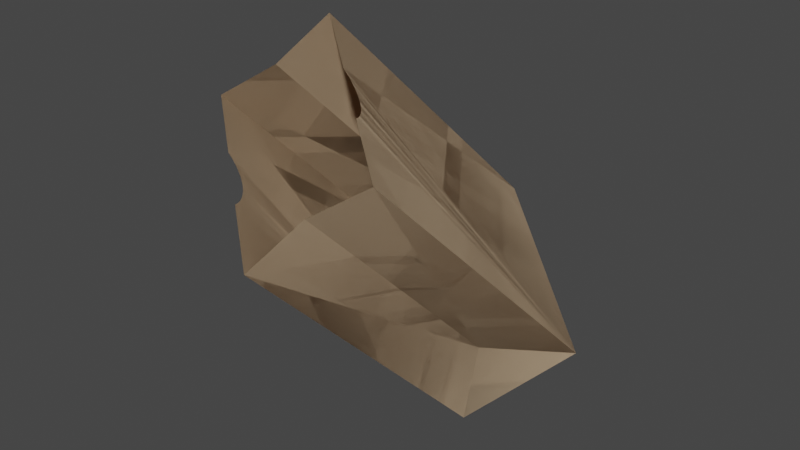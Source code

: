 # Source: bagAnnotated.blend  (saved by Blender 4.0.36; exported with 4.5.12 LTS)
import bpy
from mathutils import Matrix  # noqa: F401  (used for matrix-valued properties, if any)

bpy.ops.wm.read_factory_settings(use_empty=True)
scene = bpy.context.scene
scene.name = 'Scene'

# ---- collections
col_bag = bpy.data.collections.new('bag'); scene.collection.children.link(col_bag)

# ---- materials (node trees are filled in below, after node groups)
mat_0043_saddlebrown = bpy.data.materials.new('_0043_SaddleBrown')
mat_0043_saddlebrown.use_transparent_shadow = False
mat_0043_saddlebrown.diffuse_color = (0.5451, 0.4, 0.2627, 1.0)

# ---- material node trees
mat_0043_saddlebrown.use_nodes = True; mat_0043_saddlebrown.node_tree.nodes.clear()
_N = mat_0043_saddlebrown.node_tree.nodes; _L = mat_0043_saddlebrown.node_tree.links
n0 = _N.new('ShaderNodeBsdfPrincipled'); n0.name = 'Principled BSDF'; n0.location = (0, 300)
n0.inputs[0].default_value = (0.5451, 0.4, 0.2627, 1.0)
n0.inputs[3].default_value = 1.45
n0.inputs[13].default_value = 0.0
n1 = _N.new('ShaderNodeOutputMaterial'); n1.name = 'Material Output'; n1.location = (300, 300)
_L.new(n0.outputs[0], n1.inputs[0])
n1.is_active_output = True

# ---- world
world_world = bpy.data.worlds.new('World'); scene.world = world_world
world_world.use_nodes = True; world_world.node_tree.nodes.clear()
_N = world_world.node_tree.nodes; _L = world_world.node_tree.links
n0 = _N.new('ShaderNodeOutputWorld'); n0.name = 'World Output'; n0.location = (300, 300)
n1 = _N.new('ShaderNodeBackground'); n1.name = 'Background'; n1.location = (10, 300)
n1.inputs[0].default_value = (0.05088, 0.05088, 0.05088, 1.0)
_L.new(n1.outputs[0], n0.inputs[0])
n0.is_active_output = True
world_world.color = (0.05088, 0.05088, 0.05088)
world_world.use_sun_shadow = False
world_world.sun_shadow_jitter_overblur = 0.0

# ---- meshes
me_id5 = bpy.data.meshes.new('ID5')
me_id5.from_pydata([(3.5, -0.3607, 7.658), (0.0, 0.3893, -5.842), (3.5, -0.3607, -9.342), (0.0, 0.3893, 7.658), (0.0, 0.3893, 7.658), (3.5, -0.3607, 7.658), (0.0, 0.3893, -5.842), (3.5, -0.3607, -9.342), (0.0, 0.3893, -5.842), (-3.5, -0.3607, 7.658), (-3.5, -0.3607, -9.342), (0.0, 0.3893, 7.658), (0.0, 0.3893, 7.658), (0.0, 0.3893, -5.842), (-3.5, -0.3607, 7.658), (-3.5, -0.3607, -9.342)], [], [(0, 1, 2), (1, 0, 3), (4, 6, 5), (7, 5, 6), (8, 9, 10), (9, 8, 11), (12, 14, 13), (15, 13, 14)])
_uv = me_id5.uv_layers.new(name='UVMap')
_uv.uv.foreach_set('vector', [0.3697, 0.7476, 0.2911, 0.4513, 0.3697, 0.3744, 0.2911, 0.4513, 0.3697, 0.7476, 0.2911, 0.7476, 0.6081, 0.7476, 0.6081, 0.4513, 0.6867, 0.7476, 0.6867, 0.3744, 0.6867, 0.7476, 0.6081, 0.4513, 0.6074, 0.4513, 0.5289, 0.7476, 0.5289, 0.3744, 0.5289, 0.7476, 0.6074, 0.4513, 0.6074, 0.7476, 0.5282, 0.7476, 0.4496, 0.7476, 0.5282, 0.4513, 0.4496, 0.3744, 0.5282, 0.4513, 0.4496, 0.7476])
me_id5.materials.append(None)
me_id5.update()
me_id5.normals_split_custom_set([tuple(v) for v in zip(*[iter([-0.2095, -0.9778, 0.0, -0.2095, -0.9778, 0.0, -0.2095, -0.9778, 0.0, -0.2095, -0.9778, 0.0, -0.2095, -0.9778, 0.0, -0.2095, -0.9778, 0.0, -0.2095, -0.9778, 0.0, -0.2095, -0.9778, 0.0, -0.2095, -0.9778, 0.0, -0.2095, -0.9778, 0.0, -0.2095, -0.9778, 0.0, -0.2095, -0.9778, 0.0, 0.2095, -0.9778, 0.0, 0.2095, -0.9778, 0.0, 0.2095, -0.9778, 0.0, 0.2095, -0.9778, 0.0, 0.2095, -0.9778, 0.0, 0.2095, -0.9778, 0.0, 0.2095, -0.9778, 0.0, 0.2095, -0.9778, 0.0, 0.2095, -0.9778, 0.0, 0.2095, -0.9778, 0.0, 0.2095, -0.9778, 0.0, 0.2095, -0.9778, 0.0])] * 3)])
me_id13 = bpy.data.meshes.new('ID13')
me_id13.from_pydata([(1.226, 6.0, -5.568), (1.226, -6.0, 11.43), (1.226, -6.0, -5.568), (1.226, -1.75, 11.43), (1.226, -1.51, 11.21), (1.226, -1.242, 11.03), (1.226, -0.952, 10.88), (1.226, -0.6444, 10.77), (1.226, -0.3252, 10.7), (1.226, 1.36e-07, 10.68), (1.226, 0.3252, 10.7), (1.226, 0.6444, 10.77), (1.226, 0.952, 10.88), (1.226, 1.242, 11.03), (1.226, 1.51, 11.21), (1.226, 1.75, 11.43), (1.226, 6.0, 11.43), (1.226, 6.0, 11.43), (1.226, 6.0, -5.568), (1.226, 1.75, 11.43), (1.226, 1.51, 11.21), (1.226, 1.242, 11.03), (1.226, 0.952, 10.88), (1.226, 0.6444, 10.77), (1.226, 0.3252, 10.7), (1.226, 1.36e-07, 10.68), (1.226, -0.3252, 10.7), (1.226, -0.6444, 10.77), (1.226, -0.952, 10.88), (1.226, -1.242, 11.03), (1.226, -1.51, 11.21), (1.226, -1.75, 11.43), (1.226, -6.0, 11.43), (1.226, -6.0, -5.568), (1.226, 6.0, -5.568), (-5.774, -6.0, -5.568), (-5.774, 6.0, -5.568), (1.226, -6.0, -5.568), (1.226, -6.0, -5.568), (1.226, 6.0, -5.568), (-5.774, -6.0, -5.568), (-5.774, 6.0, -5.568), (-2.274, -5.25, -2.068), (-5.774, -6.0, -5.568), (1.226, -6.0, -5.568), (1.226, -6.0, -5.568), (-5.774, -6.0, -5.568), (-2.274, -5.25, -2.068), (-2.274, 5.25, -2.068), (1.226, 6.0, -5.568), (-5.774, 6.0, -5.568), (-5.774, 6.0, -5.568), (1.226, 6.0, -5.568), (-2.274, 5.25, -2.068)], [], [(0, 1, 2), (1, 0, 3), (3, 0, 4), (4, 0, 5), (5, 0, 6), (6, 0, 7), (7, 0, 8), (8, 0, 9), (9, 0, 10), (10, 0, 11), (11, 0, 12), (12, 0, 13), (13, 0, 14), (14, 0, 15), (15, 0, 16), (17, 19, 18), (19, 20, 18), (20, 21, 18), (21, 22, 18), (22, 23, 18), (23, 24, 18), (24, 25, 18), (25, 26, 18), (26, 27, 18), (27, 28, 18), (28, 29, 18), (29, 30, 18), (30, 31, 18), (31, 32, 18), (33, 18, 32), (34, 35, 36), (35, 34, 37), (38, 40, 39), (41, 39, 40), (42, 43, 44), (45, 47, 46), (48, 49, 50), (51, 53, 52)])
_uv = me_id13.uv_layers.new(name='UVMap')
_uv.uv.foreach_set('vector', [0.2639, 0.3744, 0.0003467, 0.7478, 0.0003467, 0.3744, 0.0003467, 0.7478, 0.2639, 0.3744, 0.09369, 0.7478, 0.09369, 0.7478, 0.2639, 0.3744, 0.09897, 0.743, 0.09897, 0.743, 0.2639, 0.3744, 0.1048, 0.7389, 0.1048, 0.7389, 0.2639, 0.3744, 0.1112, 0.7356, 0.1112, 0.7356, 0.2639, 0.3744, 0.118, 0.7333, 0.118, 0.7333, 0.2639, 0.3744, 0.125, 0.7318, 0.125, 0.7318, 0.2639, 0.3744, 0.1321, 0.7313, 0.1321, 0.7313, 0.2639, 0.3744, 0.1393, 0.7318, 0.1393, 0.7318, 0.2639, 0.3744, 0.1463, 0.7333, 0.1463, 0.7333, 0.2639, 0.3744, 0.153, 0.7356, 0.153, 0.7356, 0.2639, 0.3744, 0.1594, 0.7389, 0.1594, 0.7389, 0.2639, 0.3744, 0.1653, 0.743, 0.1653, 0.743, 0.2639, 0.3744, 0.1706, 0.7478, 0.1706, 0.7478, 0.2639, 0.3744, 0.2639, 0.7478, 0.7924, 0.3737, 0.6991, 0.3737, 0.7924, 0.0003467, 0.6991, 0.3737, 0.6938, 0.3689, 0.7924, 0.0003467, 0.6938, 0.3689, 0.6879, 0.3648, 0.7924, 0.0003467, 0.6879, 0.3648, 0.6816, 0.3616, 0.7924, 0.0003467, 0.6816, 0.3616, 0.6748, 0.3592, 0.7924, 0.0003467, 0.6748, 0.3592, 0.6678, 0.3577, 0.7924, 0.0003467, 0.6678, 0.3577, 0.6607, 0.3573, 0.7924, 0.0003467, 0.6607, 0.3573, 0.6535, 0.3577, 0.7924, 0.0003467, 0.6535, 0.3577, 0.6465, 0.3592, 0.7924, 0.0003467, 0.6465, 0.3592, 0.6397, 0.3616, 0.7924, 0.0003467, 0.6397, 0.3616, 0.6334, 0.3648, 0.7924, 0.0003467, 0.6334, 0.3648, 0.6275, 0.3689, 0.7924, 0.0003467, 0.6275, 0.3689, 0.6222, 0.3737, 0.7924, 0.0003467, 0.6222, 0.3737, 0.5289, 0.3737, 0.7924, 0.0003467, 0.5289, 0.0003467, 0.7924, 0.0003467, 0.5289, 0.3737, 0.8459, 0.9023, 0.9997, 0.6387, 0.9997, 0.9023, 0.9997, 0.6387, 0.8459, 0.9023, 0.8459, 0.6387, 0.9997, 0.638, 0.8459, 0.638, 0.9997, 0.3744, 0.8459, 0.3744, 0.9997, 0.3744, 0.8459, 0.638, 0.6223, 0.8582, 0.5123, 0.8557, 0.6223, 0.7483, 0.7329, 0.7483, 0.7329, 0.8582, 0.623, 0.8557, 0.2911, 0.7483, 0.401, 0.7507, 0.2911, 0.8582, 0.4017, 0.8582, 0.4017, 0.7483, 0.5117, 0.7507])
me_id13.materials.append(mat_0043_saddlebrown)
me_id13.update()
me_id13.normals_split_custom_set([tuple(v) for v in zip(*[iter([1.0, 0.0, 0.0, 1.0, 0.0, 0.0, 1.0, 0.0, 0.0, 1.0, 0.0, 0.0, 1.0, 0.0, 0.0, 1.0, 0.0, 0.0, 1.0, 0.0, 0.0, 1.0, 0.0, 0.0, 1.0, 0.0, 0.0, 1.0, 0.0, 0.0, 1.0, 0.0, 0.0, 1.0, 0.0, 0.0, 1.0, 0.0, 0.0, 1.0, 0.0, 0.0, 1.0, 0.0, 0.0, 1.0, 0.0, 0.0, 1.0, 0.0, 0.0, 1.0, 0.0, 0.0, 1.0, 0.0, 0.0, 1.0, 0.0, 0.0, 1.0, 0.0, 0.0, 1.0, 0.0, 0.0, 1.0, 0.0, 0.0, 1.0, 0.0, 0.0, 1.0, 0.0, 0.0, 1.0, 0.0, 0.0, 1.0, 0.0, 0.0, 1.0, 0.0, 0.0, 1.0, 0.0, 0.0, 1.0, 0.0, 0.0, 1.0, 0.0, 0.0, 1.0, 0.0, 0.0, 1.0, 0.0, 0.0, 1.0, 0.0, 0.0, 1.0, 0.0, 0.0, 1.0, 0.0, 0.0, 1.0, 0.0, 0.0, 1.0, 0.0, 0.0, 1.0, 0.0, 0.0, 1.0, 0.0, 0.0, 1.0, 0.0, 0.0, 1.0, 0.0, 0.0, 1.0, 0.0, 0.0, 1.0, 0.0, 0.0, 1.0, 0.0, 0.0, 1.0, 0.0, 0.0, 1.0, 0.0, 0.0, 1.0, 0.0, 0.0, 1.0, 0.0, 0.0, 1.0, 0.0, 0.0, 1.0, 0.0, 0.0, 1.0, 0.0, 0.0, 1.0, 0.0, 0.0, 1.0, 0.0, 0.0, 1.0, 0.0, 0.0, 1.0, 0.0, 0.0, 1.0, 0.0, 0.0, 1.0, 0.0, 0.0, 1.0, 0.0, 0.0, 1.0, 0.0, 0.0, 1.0, 0.0, 0.0, 1.0, 0.0, 0.0, 1.0, 0.0, 0.0, 1.0, 0.0, 0.0, 1.0, 0.0, 0.0, 1.0, 0.0, 0.0, 1.0, 0.0, 0.0, 1.0, 0.0, 0.0, 1.0, 0.0, 0.0, 1.0, 0.0, 0.0, 1.0, 0.0, 0.0, 1.0, 0.0, 0.0, 1.0, 0.0, 0.0, 1.0, 0.0, 0.0, 1.0, 0.0, 0.0, 1.0, 0.0, 0.0, 1.0, 0.0, 0.0, 1.0, 0.0, 0.0, 1.0, 0.0, 0.0, 1.0, 0.0, 0.0, 1.0, 0.0, 0.0, 1.0, 0.0, 0.0, 1.0, 0.0, 0.0, 1.0, 0.0, 0.0, 1.0, 0.0, 0.0, 1.0, 0.0, 0.0, 1.0, 0.0, 0.0, 1.0, 0.0, 0.0, 1.0, 0.0, 0.0, 1.0, 0.0, 0.0, 0.0, 0.0, -1.0, 0.0, 0.0, -1.0, 0.0, 0.0, -1.0, 0.0, 0.0, -1.0, 0.0, 0.0, -1.0, 0.0, 0.0, -1.0, 0.0, 0.0, -1.0, 0.0, 0.0, -1.0, 0.0, 0.0, -1.0, 0.0, 0.0, -1.0, 0.0, 0.0, -1.0, 0.0, 0.0, -1.0, 0.0, -0.9778, 0.2095, 0.0, -0.9778, 0.2095, 0.0, -0.9778, 0.2095, 0.0, -0.9778, 0.2095, 0.0, -0.9778, 0.2095, 0.0, -0.9778, 0.2095, 0.0, 0.9778, 0.2095, 0.0, 0.9778, 0.2095, 0.0, 0.9778, 0.2095, 0.0, 0.9778, 0.2095, 0.0, 0.9778, 0.2095, 0.0, 0.9778, 0.2095])] * 3)])
me_id19 = bpy.data.meshes.new('ID19')
me_id19.from_pydata([(-3.5, 0.3607, 7.658), (0.0, -0.3893, -5.842), (-3.5, 0.3607, -9.342), (0.0, -0.3893, 7.658), (0.0, -0.3893, 7.658), (-3.5, 0.3607, 7.658), (0.0, -0.3893, -5.842), (-3.5, 0.3607, -9.342), (0.0, -0.3893, -5.842), (3.5, 0.3607, 7.658), (3.5, 0.3607, -9.342), (0.0, -0.3893, 7.658), (0.0, -0.3893, 7.658), (0.0, -0.3893, -5.842), (3.5, 0.3607, 7.658), (3.5, 0.3607, -9.342)], [], [(0, 1, 2), (1, 0, 3), (4, 6, 5), (7, 5, 6), (8, 10, 9), (9, 11, 8), (12, 14, 13), (15, 13, 14)])
_uv = me_id19.uv_layers.new(name='UVMap')
_uv.uv.foreach_set('vector', [0.766, 0.7476, 0.6874, 0.4513, 0.766, 0.3744, 0.6874, 0.4513, 0.766, 0.7476, 0.6874, 0.7476, 0.7666, 0.7476, 0.7666, 0.4513, 0.8452, 0.7476, 0.8452, 0.3744, 0.8452, 0.7476, 0.7666, 0.4513, 0.7931, 0.07717, 0.8717, 0.0003467, 0.8717, 0.3735, 0.8717, 0.3735, 0.7931, 0.3735, 0.7931, 0.07717, 0.4489, 0.7476, 0.3704, 0.7476, 0.4489, 0.4513, 0.3704, 0.3744, 0.4489, 0.4513, 0.3704, 0.7476])
me_id19.materials.append(None)
me_id19.update()
me_id19.normals_split_custom_set([tuple(v) for v in zip(*[iter([0.2095, 0.9778, 0.0, 0.2095, 0.9778, 0.0, 0.2095, 0.9778, 0.0, 0.2095, 0.9778, 0.0, 0.2095, 0.9778, 0.0, 0.2095, 0.9778, 0.0, 0.2095, 0.9778, 0.0, 0.2095, 0.9778, 0.0, 0.2095, 0.9778, 0.0, 0.2095, 0.9778, 0.0, 0.2095, 0.9778, 0.0, 0.2095, 0.9778, 0.0, 0.2095, -0.9778, 0.0, 0.2095, -0.9778, 0.0, 0.2095, -0.9778, 0.0, 0.2095, -0.9778, 0.0, 0.2095, -0.9778, 0.0, 0.2095, -0.9778, 0.0, -0.2095, 0.9778, 0.0, -0.2095, 0.9778, 0.0, -0.2095, 0.9778, 0.0, -0.2095, 0.9778, 0.0, -0.2095, 0.9778, 0.0, -0.2095, 0.9778, 0.0])] * 3)])
me_id25 = bpy.data.meshes.new('ID25')
me_id25.from_pydata([(0.0, -1.75, 8.573), (0.0, -6.0, -8.427), (0.0, -6.0, 8.573), (0.0, 6.0, -8.427), (0.0, -1.51, 8.353), (0.0, -1.242, 8.167), (0.0, -0.952, 8.018), (0.0, -0.6444, 7.91), (0.0, -0.3252, 7.845), (0.0, -4.768e-07, 7.823), (0.0, 0.3252, 7.845), (0.0, 0.6444, 7.91), (0.0, 0.952, 8.018), (0.0, 1.242, 8.167), (0.0, 1.51, 8.353), (0.0, 1.75, 8.573), (0.0, 6.0, 8.573), (0.0, 6.0, 8.573), (0.0, 1.75, 8.573), (0.0, 6.0, -8.427), (0.0, 1.51, 8.353), (0.0, 1.242, 8.167), (0.0, 0.952, 8.018), (0.0, 0.6444, 7.91), (0.0, 0.3252, 7.845), (0.0, -4.768e-07, 7.823), (0.0, -0.3252, 7.845), (0.0, -0.6444, 7.91), (0.0, -0.952, 8.018), (0.0, -1.242, 8.167), (0.0, -1.51, 8.353), (0.0, -1.75, 8.573), (0.0, -6.0, -8.427), (0.0, -6.0, 8.573)], [], [(0, 1, 2), (1, 0, 3), (3, 0, 4), (3, 4, 5), (3, 5, 6), (3, 6, 7), (3, 7, 8), (3, 8, 9), (3, 9, 10), (3, 10, 11), (3, 11, 12), (3, 12, 13), (3, 13, 14), (3, 14, 15), (3, 15, 16), (17, 19, 18), (18, 19, 20), (20, 19, 21), (21, 19, 22), (22, 19, 23), (23, 19, 24), (24, 19, 25), (25, 19, 26), (26, 19, 27), (27, 19, 28), (28, 19, 29), (29, 19, 30), (30, 19, 31), (19, 32, 31), (33, 31, 32)])
_uv = me_id25.uv_layers.new(name='UVMap')
_uv.uv.foreach_set('vector', [0.1706, 0.3737, 0.2639, 0.0003467, 0.2639, 0.3737, 0.2639, 0.0003467, 0.1706, 0.3737, 0.0003467, 0.0003467, 0.0003467, 0.0003467, 0.1706, 0.3737, 0.1653, 0.3689, 0.0003467, 0.0003467, 0.1653, 0.3689, 0.1594, 0.3648, 0.0003467, 0.0003467, 0.1594, 0.3648, 0.153, 0.3616, 0.0003467, 0.0003467, 0.153, 0.3616, 0.1463, 0.3592, 0.0003467, 0.0003467, 0.1463, 0.3592, 0.1393, 0.3577, 0.0003467, 0.0003467, 0.1393, 0.3577, 0.1321, 0.3573, 0.0003467, 0.0003467, 0.1321, 0.3573, 0.125, 0.3577, 0.0003467, 0.0003467, 0.125, 0.3577, 0.118, 0.3592, 0.0003467, 0.0003467, 0.118, 0.3592, 0.1112, 0.3616, 0.0003467, 0.0003467, 0.1112, 0.3616, 0.1048, 0.3648, 0.0003467, 0.0003467, 0.1048, 0.3648, 0.09897, 0.3689, 0.0003467, 0.0003467, 0.09897, 0.3689, 0.09369, 0.3737, 0.0003467, 0.0003467, 0.09369, 0.3737, 0.0003467, 0.3737, 0.5282, 0.0003467, 0.5282, 0.3737, 0.4348, 0.0003467, 0.4348, 0.0003467, 0.5282, 0.3737, 0.4296, 0.005186, 0.4296, 0.005186, 0.5282, 0.3737, 0.4237, 0.009271, 0.4237, 0.009271, 0.5282, 0.3737, 0.4173, 0.01253, 0.4173, 0.01253, 0.5282, 0.3737, 0.4105, 0.0149, 0.4105, 0.0149, 0.5282, 0.3737, 0.4035, 0.01634, 0.4035, 0.01634, 0.5282, 0.3737, 0.3964, 0.01682, 0.3964, 0.01682, 0.5282, 0.3737, 0.3893, 0.01634, 0.3893, 0.01634, 0.5282, 0.3737, 0.3822, 0.0149, 0.3822, 0.0149, 0.5282, 0.3737, 0.3755, 0.01253, 0.3755, 0.01253, 0.5282, 0.3737, 0.3691, 0.009271, 0.3691, 0.009271, 0.5282, 0.3737, 0.3632, 0.005186, 0.3632, 0.005186, 0.5282, 0.3737, 0.358, 0.000347, 0.5282, 0.3737, 0.2646, 0.3737, 0.358, 0.000347, 0.2646, 0.000347, 0.358, 0.000347, 0.2646, 0.3737])
me_id25.materials.append(None)
me_id25.update()
me_id25.normals_split_custom_set([tuple(v) for v in zip(*[iter([-1.0, 0.0, 0.0, -1.0, 0.0, 0.0, -1.0, 0.0, 0.0, -1.0, 0.0, 0.0, -1.0, 0.0, 0.0, -1.0, 0.0, 0.0, -1.0, 0.0, 0.0, -1.0, 0.0, 0.0, -1.0, 0.0, 0.0, -1.0, 0.0, 0.0, -1.0, 0.0, 0.0, -1.0, 0.0, 0.0, -1.0, 0.0, 0.0, -1.0, 0.0, 0.0, -1.0, 0.0, 0.0, -1.0, 0.0, 0.0, -1.0, 0.0, 0.0, -1.0, 0.0, 0.0, -1.0, 0.0, 0.0, -1.0, 0.0, 0.0, -1.0, 0.0, 0.0, -1.0, 0.0, 0.0, -1.0, 0.0, 0.0, -1.0, 0.0, 0.0, -1.0, 0.0, 0.0, -1.0, 0.0, 0.0, -1.0, 0.0, 0.0, -1.0, 0.0, 0.0, -1.0, 0.0, 0.0, -1.0, 0.0, 0.0, -1.0, 0.0, 0.0, -1.0, 0.0, 0.0, -1.0, 0.0, 0.0, -1.0, 0.0, 0.0, -1.0, 0.0, 0.0, -1.0, 0.0, 0.0, -1.0, 0.0, 0.0, -1.0, 0.0, 0.0, -1.0, 0.0, 0.0, -1.0, 0.0, 0.0, -1.0, 0.0, 0.0, -1.0, 0.0, 0.0, -1.0, 0.0, 0.0, -1.0, 0.0, 0.0, -1.0, 0.0, 0.0, -1.0, 0.0, 0.0, -1.0, 0.0, 0.0, -1.0, 0.0, 0.0, -1.0, 0.0, 0.0, -1.0, 0.0, 0.0, -1.0, 0.0, 0.0, -1.0, 0.0, 0.0, -1.0, 0.0, 0.0, -1.0, 0.0, 0.0, -1.0, 0.0, 0.0, -1.0, 0.0, 0.0, -1.0, 0.0, 0.0, -1.0, 0.0, 0.0, -1.0, 0.0, 0.0, -1.0, 0.0, 0.0, -1.0, 0.0, 0.0, -1.0, 0.0, 0.0, -1.0, 0.0, 0.0, -1.0, 0.0, 0.0, -1.0, 0.0, 0.0, -1.0, 0.0, 0.0, -1.0, 0.0, 0.0, -1.0, 0.0, 0.0, -1.0, 0.0, 0.0, -1.0, 0.0, 0.0, -1.0, 0.0, 0.0, -1.0, 0.0, 0.0, -1.0, 0.0, 0.0, -1.0, 0.0, 0.0, -1.0, 0.0, 0.0, -1.0, 0.0, 0.0, -1.0, 0.0, 0.0, -1.0, 0.0, 0.0, -1.0, 0.0, 0.0, -1.0, 0.0, 0.0, -1.0, 0.0, 0.0, -1.0, 0.0, 0.0, -1.0, 0.0, 0.0, -1.0, 0.0, 0.0, -1.0, 0.0, 0.0, -1.0, 0.0, 0.0, -1.0, 0.0, 0.0, -1.0, 0.0, 0.0, -1.0, 0.0, 0.0, -1.0, 0.0, 0.0])] * 3)])

# ---- objects
ob_bag = bpy.data.objects.new('bag', None)
ob_instance_0 = bpy.data.objects.new('instance_0', me_id5)
ob_instance_0_001 = bpy.data.objects.new('instance_0.001', me_id13)
ob_instance_0_002 = bpy.data.objects.new('instance_0.002', me_id19)
ob_instance_0_003 = bpy.data.objects.new('instance_0.003', me_id25)
ob_anchorpoint = bpy.data.objects.new('AnchorPoint', None)

# ---- transforms, parenting, visibility, modifiers, constraints
ob_bag.location = (-0.2836, 0.5996, 0.2435)
ob_bag.rotation_euler = (-0.4282, 0.6587, -2.517)
ob_bag.scale = (0.0254, 0.0254, 0.0254)
ob_instance_0.parent = ob_bag
ob_instance_0.location = (7.702, 18.62, 9.342)
ob_instance_0.material_slots[0].link = 'OBJECT'; ob_instance_0.material_slots[0].material = mat_0043_saddlebrown
ob_instance_0_001.parent = ob_bag
ob_instance_0_001.location = (9.976, 24.26, 5.568)
ob_instance_0_002.parent = ob_bag
ob_instance_0_002.location = (7.702, 29.9, 9.342)
ob_instance_0_002.material_slots[0].link = 'OBJECT'; ob_instance_0_002.material_slots[0].material = mat_0043_saddlebrown
ob_instance_0_003.parent = ob_bag
ob_instance_0_003.location = (4.202, 24.26, 8.427)
ob_instance_0_003.material_slots[0].link = 'OBJECT'; ob_instance_0_003.material_slots[0].material = mat_0043_saddlebrown
ob_anchorpoint.location = (0.05415, -0.2185, 0.2948)
ob_anchorpoint.rotation_mode = 'QUATERNION'
ob_anchorpoint.rotation_quaternion = (0.3496, 0.239, 0.2884, -0.8588)
ob_anchorpoint.empty_display_size = 0.05058

# ---- collection membership
col_bag.objects.link(ob_bag)
col_bag.objects.link(ob_instance_0)
col_bag.objects.link(ob_instance_0_001)
col_bag.objects.link(ob_instance_0_002)
col_bag.objects.link(ob_instance_0_003)
col_bag.objects.link(ob_anchorpoint)

# ---- scene / render settings (as saved in the file)
scene.frame_start = 1; scene.frame_end = 250; scene.frame_set(1)
scene.render.engine = 'BLENDER_EEVEE_NEXT'
scene.cycles.use_denoising = False
scene.cycles.samples = 128
scene.cycles.sampling_pattern = 'TABULATED_SOBOL'
scene.cycles.use_adaptive_sampling = False
scene.cycles.use_light_tree = False
scene.view_settings.view_transform = 'Filmic'
bpy.context.view_layer.update()

# ---- added for rendering (the .blend has no active camera and no usable light): camera, sun
cam_auto = bpy.data.cameras.new('AutoCamera')
cam_auto.lens = 50.0
cam_auto.sensor_width = 36.0
cam_auto.clip_end = 1000.0
ob_auto_camera = bpy.data.objects.new('AutoCamera', cam_auto)
scene.collection.objects.link(ob_auto_camera)
ob_auto_camera.location = (0.804355, -0.961208, 0.719626)
ob_auto_camera.rotation_euler = (1.09748, -7.21219e-08, 0.694738)
scene.camera = ob_auto_camera
light_auto_sun = bpy.data.lights.new('AutoSun', 'SUN')
light_auto_sun.energy = 3.0
light_auto_sun.angle = 0.0523599
ob_auto_sun = bpy.data.objects.new('AutoSun', light_auto_sun)
scene.collection.objects.link(ob_auto_sun)
ob_auto_sun.rotation_euler = (0.872665, 0.174533, 0.523599)
bpy.context.view_layer.update()
